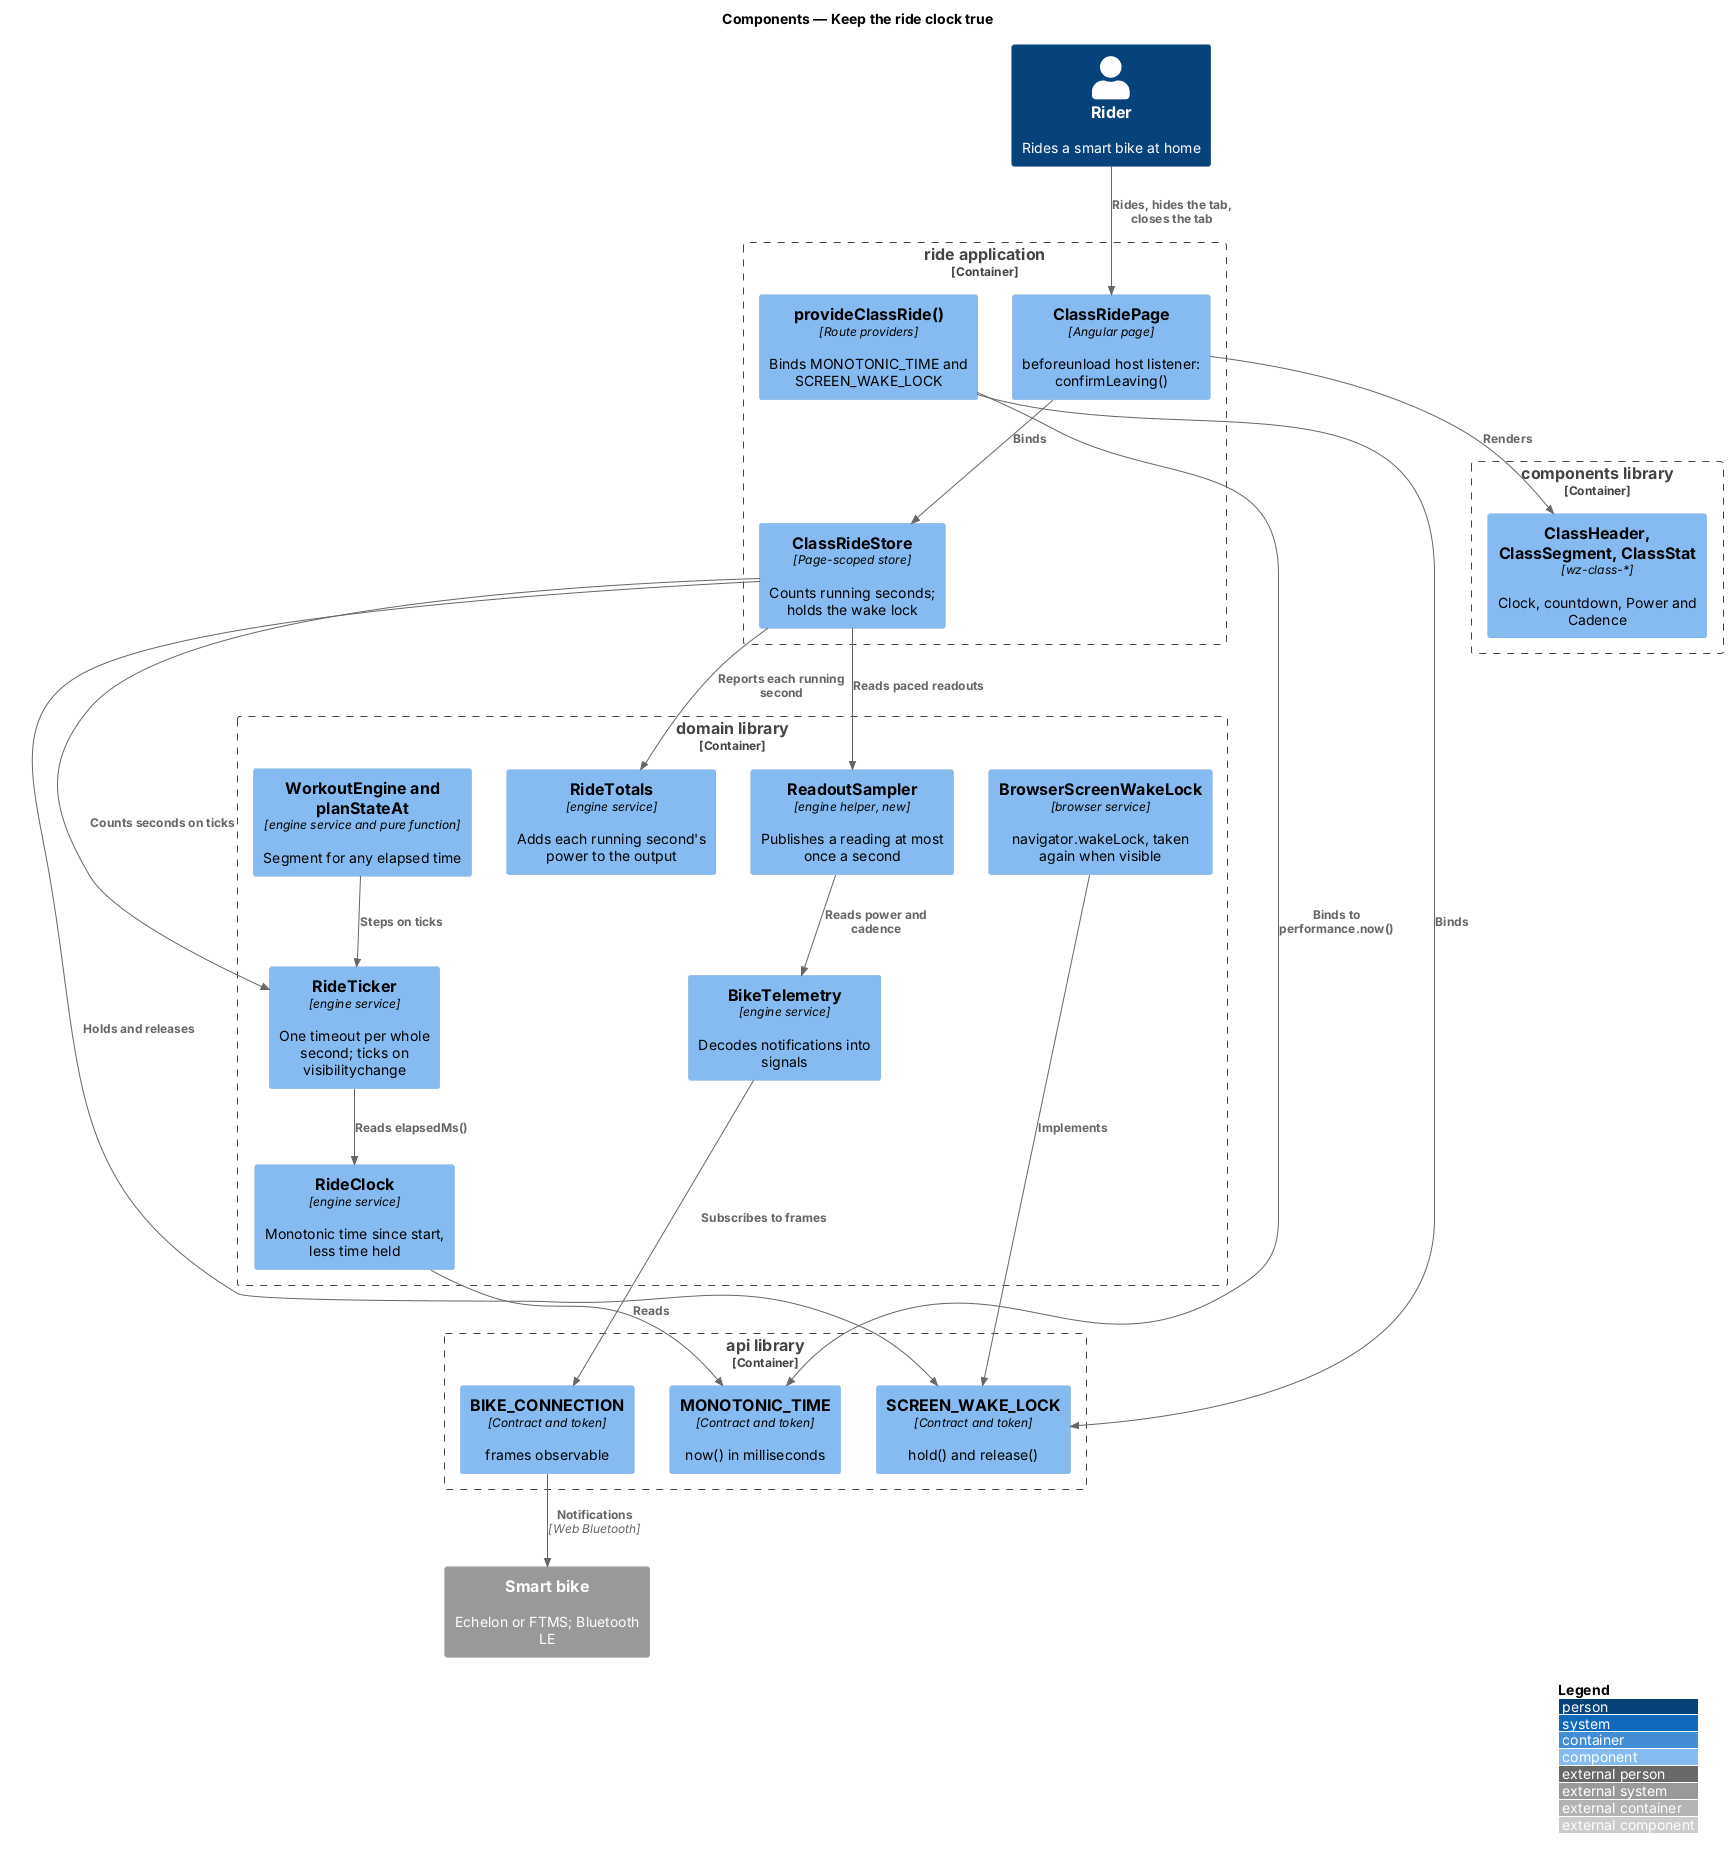

The diagram above was rendered by PlantUML. Its source (embedded in the PNG):
@startuml
!include <C4/C4_Component>
LAYOUT_WITH_LEGEND()
title Components — Keep the ride clock true

Person(rider, "Rider", "Rides a smart bike at home")
System_Ext(bike, "Smart bike", "Echelon or FTMS; Bluetooth LE")

Container_Boundary(ride, "ride application") {
  Component(page, "ClassRidePage", "Angular page", "beforeunload host listener: confirmLeaving()")
  Component(store, "ClassRideStore", "Page-scoped store", "Counts running seconds; holds the wake lock")
  Component(provide, "provideClassRide()", "Route providers", "Binds MONOTONIC_TIME and SCREEN_WAKE_LOCK")
}
Container_Boundary(components, "components library") {
  Component(readouts, "ClassHeader, ClassSegment, ClassStat", "wz-class-*", "Clock, countdown, Power and Cadence")
}
Container_Boundary(domain, "domain library") {
  Component(clock, "RideClock", "engine service", "Monotonic time since start, less time held")
  Component(ticker, "RideTicker", "engine service", "One timeout per whole second; ticks on visibilitychange")
  Component(engine, "WorkoutEngine and planStateAt", "engine service and pure function", "Segment for any elapsed time")
  Component(totals, "RideTotals", "engine service", "Adds each running second's power to the output")
  Component(telemetry, "BikeTelemetry", "engine service", "Decodes notifications into signals")
  Component(sampler, "ReadoutSampler", "engine helper, new", "Publishes a reading at most once a second")
  Component(wake, "BrowserScreenWakeLock", "browser service", "navigator.wakeLock, taken again when visible")
}
Container_Boundary(api, "api library") {
  Component(mono, "MONOTONIC_TIME", "Contract and token", "now() in milliseconds")
  Component(swl, "SCREEN_WAKE_LOCK", "Contract and token", "hold() and release()")
  Component(conn, "BIKE_CONNECTION", "Contract and token", "frames observable")
}

Rel(rider, page, "Rides, hides the tab, closes the tab")
Rel(page, store, "Binds")
Rel(page, readouts, "Renders")
Rel(provide, mono, "Binds to performance.now()")
Rel(provide, swl, "Binds")
Rel(clock, mono, "Reads")
Rel(ticker, clock, "Reads elapsedMs()")
Rel(engine, ticker, "Steps on ticks")
Rel(store, ticker, "Counts seconds on ticks")
Rel(store, totals, "Reports each running second")
Rel(store, swl, "Holds and releases")
Rel(wake, swl, "Implements")
Rel(telemetry, conn, "Subscribes to frames")
Rel(sampler, telemetry, "Reads power and cadence")
Rel(store, sampler, "Reads paced readouts")
Rel(conn, bike, "Notifications", "Web Bluetooth")
@enduml